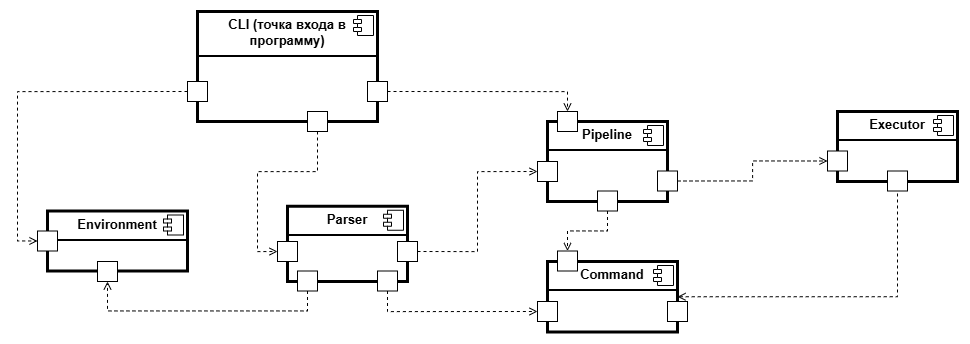

The diagram above was exported from draw.io. Its source (the exported page's mxGraphModel, read from the mxfile embedded in the PNG):
<mxGraphModel dx="3278" dy="1113" grid="1" gridSize="10" guides="1" tooltips="1" connect="1" arrows="1" fold="1" page="1" pageScale="1" pageWidth="827" pageHeight="1169" math="0" shadow="0">
  <root>
    <mxCell id="0" />
    <mxCell id="1" parent="0" />
    <mxCell id="2iNy4BUgcZV24ov0omHN-53" value="&lt;p style=&quot;margin:0px;margin-top:6px;text-align:center;&quot;&gt;&lt;b&gt;CLI (точка входа в программу)&lt;/b&gt;&lt;/p&gt;&lt;hr style=&quot;border-style:solid;&quot;&gt;&lt;p style=&quot;margin:0px;margin-left:8px;&quot;&gt;&lt;br&gt;&lt;/p&gt;" style="align=left;overflow=fill;html=1;dropTarget=0;whiteSpace=wrap;strokeWidth=3;fontSize=13;fontFamily=Helvetica;" vertex="1" parent="1">
      <mxGeometry x="10" y="760" width="180" height="110" as="geometry" />
    </mxCell>
    <mxCell id="2iNy4BUgcZV24ov0omHN-54" value="" style="shape=component;jettyWidth=8;jettyHeight=4;fontSize=13;fontFamily=Helvetica;" vertex="1" parent="2iNy4BUgcZV24ov0omHN-53">
      <mxGeometry x="1" width="20" height="20" relative="1" as="geometry">
        <mxPoint x="-24" y="4" as="offset" />
      </mxGeometry>
    </mxCell>
    <mxCell id="2iNy4BUgcZV24ov0omHN-55" value="&lt;p style=&quot;margin:0px;margin-top:6px;text-align:center;&quot;&gt;&lt;b&gt;Pipeline&lt;/b&gt;&lt;/p&gt;&lt;hr style=&quot;border-style:solid;&quot;&gt;&lt;p style=&quot;margin:0px;margin-left:8px;&quot;&gt;&lt;span style=&quot;color: rgba(0, 0, 0, 0); font-family: monospace; font-size: 0px; text-wrap-mode: nowrap;&quot;&gt;%3CmxGraphModel%3E%3Croot%3E%3CmxCell%20id%3D%220%22%2F%3E%3CmxCell%20id%3D%221%22%20parent%3D%220%22%2F%3E%3CmxCell%20id%3D%222%22%20value%3D%22Production%20plan%20processing%22%20style%3D%22shape%3Dmodule%3Balign%3Dleft%3BspacingLeft%3D20%3Balign%3Dcenter%3BverticalAlign%3Dtop%3BwhiteSpace%3Dwrap%3Bhtml%3D1%3BfontSize%3D13%3BfontFamily%3DHelvetica%3B%22%20vertex%3D%221%22%20parent%3D%221%22%3E%3CmxGeometry%20x%3D%22170%22%20y%3D%22640%22%20width%3D%22135%22%20height%3D%2280%22%20as%3D%22geometry%22%2F%3E%3C%2FmxCell%3E%3C%2Froot%3E%3C%2FmxGraphModel%3E&lt;/span&gt;&lt;span style=&quot;color: rgba(0, 0, 0, 0); font-family: monospace; font-size: 0px; text-wrap-mode: nowrap; background-color: transparent;&quot;&gt;%3CmxGraphModel%3E%3Croot%3E%3CmxCell%20id%3D%220%22%2F%3E%3CmxCell%20id%3D%221%22%20parent%3D%220%22%2F%3E%3CmxCell%20id%3D%222%22%20value%3D%22Production%20plan%20processing%22%20style%3D%22shape%3Dmodule%3Balign%3Dleft%3BspacingLeft%3D20%3Balign%3Dcenter%3BverticalAlign%3Dtop%3BwhiteSpace%3Dwrap%3Bhtml%3D1%3BfontSize%3D13%3BfontFamily%3DHelvetica%3B%22%20vertex%3D%221%22%20parent%3D%221%22%3E%3CmxGeometry%20x%3D%22170%22%20y%3D%22640%22%20width%3D%22135%22%20height%3D%2280%22%20as%3D%22geometry%22%2F%3E%3C%2FmxCell%3E%3C%2Froot%3E%3C%2FmxGraphModel%3E&lt;/span&gt;&lt;/p&gt;" style="align=left;overflow=fill;html=1;dropTarget=0;whiteSpace=wrap;strokeWidth=3;fontSize=13;fontFamily=Helvetica;" vertex="1" parent="1">
      <mxGeometry x="360" y="870" width="120" height="80" as="geometry" />
    </mxCell>
    <mxCell id="2iNy4BUgcZV24ov0omHN-56" value="" style="shape=component;jettyWidth=8;jettyHeight=4;fontSize=13;fontFamily=Helvetica;" vertex="1" parent="2iNy4BUgcZV24ov0omHN-55">
      <mxGeometry x="1" width="20" height="20" relative="1" as="geometry">
        <mxPoint x="-24" y="4" as="offset" />
      </mxGeometry>
    </mxCell>
    <mxCell id="2iNy4BUgcZV24ov0omHN-57" value="&lt;p style=&quot;margin:0px;margin-top:6px;text-align:center;&quot;&gt;&lt;b&gt;Environment&lt;/b&gt;&lt;/p&gt;&lt;hr style=&quot;border-style:solid;&quot;&gt;&lt;p style=&quot;margin:0px;margin-left:8px;&quot;&gt;&lt;span style=&quot;color: rgba(0, 0, 0, 0); font-family: monospace; font-size: 0px; text-wrap-mode: nowrap;&quot;&gt;%3CmxGraphModel%3E%3Croot%3E%3CmxCell%20id%3D%220%22%2F%3E%3CmxCell%20id%3D%221%22%20parent%3D%220%22%2F%3E%3CmxCell%20id%3D%222%22%20value%3D%22Production%20plan%20processing%22%20style%3D%22shape%3Dmodule%3Balign%3Dleft%3BspacingLeft%3D20%3Balign%3Dcenter%3BverticalAlign%3Dtop%3BwhiteSpace%3Dwrap%3Bhtml%3D1%3BfontSize%3D13%3BfontFamily%3DHelvetica%3B%22%20vertex%3D%221%22%20parent%3D%221%22%3E%3CmxGeometry%20x%3D%22170%22%20y%3D%22640%22%20width%3D%22135%22%20height%3D%2280%22%20as%3D%22geometry%22%2F%3E%3C%2FmxCell%3E%3C%2Froot%3E%3C%2FmxGraphModel%3E&lt;/span&gt;&lt;span style=&quot;color: rgba(0, 0, 0, 0); font-family: monospace; font-size: 0px; text-wrap-mode: nowrap; background-color: transparent;&quot;&gt;%3CmxGraphModel%3E%3Croot%3E%3CmxCell%20id%3D%220%22%2F%3E%3CmxCell%20id%3D%221%22%20parent%3D%220%22%2F%3E%3CmxCell%20id%3D%222%22%20value%3D%22Production%20plan%20processing%22%20style%3D%22shape%3Dmodule%3Balign%3Dleft%3BspacingLeft%3D20%3Balign%3Dcenter%3BverticalAlign%3Dtop%3BwhiteSpace%3Dwrap%3Bhtml%3D1%3BfontSize%3D13%3BfontFamily%3DHelvetica%3B%22%20vertex%3D%221%22%20parent%3D%221%22%3E%3CmxGeometry%20x%3D%22170%22%20y%3D%22640%22%20width%3D%22135%22%20height%3D%2280%22%20as%3D%22geometry%22%2F%3E%3C%2FmxCell%3E%3C%2Froot%3E%3C%2FmxGraphModel%3E&lt;/span&gt;&lt;/p&gt;" style="align=left;overflow=fill;html=1;dropTarget=0;whiteSpace=wrap;strokeWidth=3;fontSize=13;fontFamily=Helvetica;" vertex="1" parent="1">
      <mxGeometry x="-140" y="959.5" width="140" height="60" as="geometry" />
    </mxCell>
    <mxCell id="2iNy4BUgcZV24ov0omHN-58" value="" style="shape=component;jettyWidth=8;jettyHeight=4;fontSize=13;fontFamily=Helvetica;" vertex="1" parent="2iNy4BUgcZV24ov0omHN-57">
      <mxGeometry x="1" width="20" height="20" relative="1" as="geometry">
        <mxPoint x="-24" y="4" as="offset" />
      </mxGeometry>
    </mxCell>
    <mxCell id="2iNy4BUgcZV24ov0omHN-59" value="&lt;p style=&quot;margin:0px;margin-top:6px;text-align:center;&quot;&gt;&lt;b&gt;Command&lt;/b&gt;&lt;/p&gt;&lt;hr style=&quot;border-style:solid;&quot;&gt;&lt;p style=&quot;margin:0px;margin-left:8px;&quot;&gt;&lt;span style=&quot;color: rgba(0, 0, 0, 0); font-family: monospace; font-size: 0px; text-wrap-mode: nowrap;&quot;&gt;%3CmxGraphModel%3E%3Croot%3E%3CmxCell%20id%3D%220%22%2F%3E%3CmxCell%20id%3D%221%22%20parent%3D%220%22%2F%3E%3CmxCell%20id%3D%222%22%20value%3D%22Production%20plan%20processing%22%20style%3D%22shape%3Dmodule%3Balign%3Dleft%3BspacingLeft%3D20%3Balign%3Dcenter%3BverticalAlign%3Dtop%3BwhiteSpace%3Dwrap%3Bhtml%3D1%3BfontSize%3D13%3BfontFamily%3DHelvetica%3B%22%20vertex%3D%221%22%20parent%3D%221%22%3E%3CmxGeometry%20x%3D%22170%22%20y%3D%22640%22%20width%3D%22135%22%20height%3D%2280%22%20as%3D%22geometry%22%2F%3E%3C%2FmxCell%3E%3C%2Froot%3E%3C%2FmxGraphModel%3E&lt;/span&gt;&lt;span style=&quot;color: rgba(0, 0, 0, 0); font-family: monospace; font-size: 0px; text-wrap-mode: nowrap; background-color: transparent;&quot;&gt;%3CmxGraphModel%3E%3Croot%3E%3CmxCell%20id%3D%220%22%2F%3E%3CmxCell%20id%3D%221%22%20parent%3D%220%22%2F%3E%3CmxCell%20id%3D%222%22%20value%3D%22Production%20plan%20processing%22%20style%3D%22shape%3Dmodule%3Balign%3Dleft%3BspacingLeft%3D20%3Balign%3Dcenter%3BverticalAlign%3Dtop%3BwhiteSpace%3Dwrap%3Bhtml%3D1%3BfontSize%3D13%3BfontFamily%3DHelvetica%3B%22%20vertex%3D%221%22%20parent%3D%221%22%3E%3CmxGeometry%20x%3D%22170%22%20y%3D%22640%22%20width%3D%22135%22%20height%3D%2280%22%20as%3D%22geometry%22%2F%3E%3C%2FmxCell%3E%3C%2Froot%3E%3C%2FmxGraphModel%3E&lt;/span&gt;&lt;/p&gt;" style="align=left;overflow=fill;html=1;dropTarget=0;whiteSpace=wrap;strokeWidth=3;fontSize=13;fontFamily=Helvetica;" vertex="1" parent="1">
      <mxGeometry x="360" y="1010" width="130" height="70.5" as="geometry" />
    </mxCell>
    <mxCell id="2iNy4BUgcZV24ov0omHN-60" value="" style="shape=component;jettyWidth=8;jettyHeight=4;fontSize=13;fontFamily=Helvetica;" vertex="1" parent="2iNy4BUgcZV24ov0omHN-59">
      <mxGeometry x="1" width="20" height="20" relative="1" as="geometry">
        <mxPoint x="-24" y="4" as="offset" />
      </mxGeometry>
    </mxCell>
    <mxCell id="2iNy4BUgcZV24ov0omHN-61" value="&lt;p style=&quot;margin:0px;margin-top:6px;text-align:center;&quot;&gt;&lt;b&gt;Executor&lt;/b&gt;&lt;/p&gt;&lt;hr style=&quot;border-style:solid;&quot;&gt;&lt;p style=&quot;margin:0px;margin-left:8px;&quot;&gt;&lt;span style=&quot;color: rgba(0, 0, 0, 0); font-family: monospace; font-size: 0px; text-wrap-mode: nowrap;&quot;&gt;%3CmxGraphModel%3E%3Croot%3E%3CmxCell%20id%3D%220%22%2F%3E%3CmxCell%20id%3D%221%22%20parent%3D%220%22%2F%3E%3CmxCell%20id%3D%222%22%20value%3D%22Production%20plan%20processing%22%20style%3D%22shape%3Dmodule%3Balign%3Dleft%3BspacingLeft%3D20%3Balign%3Dcenter%3BverticalAlign%3Dtop%3BwhiteSpace%3Dwrap%3Bhtml%3D1%3BfontSize%3D13%3BfontFamily%3DHelvetica%3B%22%20vertex%3D%221%22%20parent%3D%221%22%3E%3CmxGeometry%20x%3D%22170%22%20y%3D%22640%22%20width%3D%22135%22%20height%3D%2280%22%20as%3D%22geometry%22%2F%3E%3C%2FmxCell%3E%3C%2Froot%3E%3C%2FmxGraphModel%3E&lt;/span&gt;&lt;span style=&quot;color: rgba(0, 0, 0, 0); font-family: monospace; font-size: 0px; text-wrap-mode: nowrap; background-color: transparent;&quot;&gt;%3CmxGraphModel%3E%3Croot%3E%3CmxCell%20id%3D%220%22%2F%3E%3CmxCell%20id%3D%221%22%20parent%3D%220%22%2F%3E%3CmxCell%20id%3D%222%22%20value%3D%22Production%20plan%20processing%22%20style%3D%22shape%3Dmodule%3Balign%3Dleft%3BspacingLeft%3D20%3Balign%3Dcenter%3BverticalAlign%3Dtop%3BwhiteSpace%3Dwrap%3Bhtml%3D1%3BfontSize%3D13%3BfontFamily%3DHelvetica%3B%22%20vertex%3D%221%22%20parent%3D%221%22%3E%3CmxGeometry%20x%3D%22170%22%20y%3D%22640%22%20width%3D%22135%22%20height%3D%2280%22%20as%3D%22geometry%22%2F%3E%3C%2FmxCell%3E%3C%2Froot%3E%3C%2FmxGraphModel%3E&lt;/span&gt;&lt;/p&gt;" style="align=left;overflow=fill;html=1;dropTarget=0;whiteSpace=wrap;strokeWidth=3;fontSize=13;fontFamily=Helvetica;" vertex="1" parent="1">
      <mxGeometry x="650" y="860" width="120" height="70" as="geometry" />
    </mxCell>
    <mxCell id="2iNy4BUgcZV24ov0omHN-62" value="" style="shape=component;jettyWidth=8;jettyHeight=4;fontSize=13;fontFamily=Helvetica;" vertex="1" parent="2iNy4BUgcZV24ov0omHN-61">
      <mxGeometry x="1" width="20" height="20" relative="1" as="geometry">
        <mxPoint x="-24" y="4" as="offset" />
      </mxGeometry>
    </mxCell>
    <mxCell id="2iNy4BUgcZV24ov0omHN-63" value="&lt;p style=&quot;margin:0px;margin-top:6px;text-align:center;&quot;&gt;&lt;b&gt;Parser&lt;/b&gt;&lt;/p&gt;&lt;hr style=&quot;border-style:solid;&quot;&gt;&lt;p style=&quot;margin:0px;margin-left:8px;&quot;&gt;&lt;span style=&quot;color: rgba(0, 0, 0, 0); font-family: monospace; font-size: 0px; text-wrap-mode: nowrap;&quot;&gt;%3CmxGraphModel%3E%3Croot%3E%3CmxCell%20id%3D%220%22%2F%3E%3CmxCell%20id%3D%221%22%20parent%3D%220%22%2F%3E%3CmxCell%20id%3D%222%22%20value%3D%22Production%20plan%20processing%22%20style%3D%22shape%3Dmodule%3Balign%3Dleft%3BspacingLeft%3D20%3Balign%3Dcenter%3BverticalAlign%3Dtop%3BwhiteSpace%3Dwrap%3Bhtml%3D1%3BfontSize%3D13%3BfontFamily%3DHelvetica%3B%22%20vertex%3D%221%22%20parent%3D%221%22%3E%3CmxGeometry%20x%3D%22170%22%20y%3D%22640%22%20width%3D%22135%22%20height%3D%2280%22%20as%3D%22geometry%22%2F%3E%3C%2FmxCell%3E%3C%2Froot%3E%3C%2FmxGraphModel%3E&lt;/span&gt;&lt;span style=&quot;color: rgba(0, 0, 0, 0); font-family: monospace; font-size: 0px; text-wrap-mode: nowrap; background-color: transparent;&quot;&gt;%3CmxGraphModel%3E%3Croot%3E%3CmxCell%20id%3D%220%22%2F%3E%3CmxCell%20id%3D%221%22%20parent%3D%220%22%2F%3E%3CmxCell%20id%3D%222%22%20value%3D%22Production%20plan%20processing%22%20style%3D%22shape%3Dmodule%3Balign%3Dleft%3BspacingLeft%3D20%3Balign%3Dcenter%3BverticalAlign%3Dtop%3BwhiteSpace%3Dwrap%3Bhtml%3D1%3BfontSize%3D13%3BfontFamily%3DHelvetica%3B%22%20vertex%3D%221%22%20parent%3D%221%22%3E%3CmxGeometry%20x%3D%22170%22%20y%3D%22640%22%20width%3D%22135%22%20height%3D%2280%22%20as%3D%22geometry%22%2F%3E%3C%2FmxCell%3E%3C%2Froot%3E%3C%2FmxGraphModel%3E&lt;/span&gt;&lt;/p&gt;" style="align=left;overflow=fill;html=1;dropTarget=0;whiteSpace=wrap;strokeWidth=3;fontSize=13;fontFamily=Helvetica;" vertex="1" parent="1">
      <mxGeometry x="100" y="954.75" width="120" height="75.25" as="geometry" />
    </mxCell>
    <mxCell id="2iNy4BUgcZV24ov0omHN-64" value="" style="shape=component;jettyWidth=8;jettyHeight=4;fontSize=13;fontFamily=Helvetica;" vertex="1" parent="2iNy4BUgcZV24ov0omHN-63">
      <mxGeometry x="1" width="20" height="20" relative="1" as="geometry">
        <mxPoint x="-24" y="4" as="offset" />
      </mxGeometry>
    </mxCell>
    <mxCell id="2iNy4BUgcZV24ov0omHN-65" style="edgeStyle=orthogonalEdgeStyle;rounded=0;orthogonalLoop=1;jettySize=auto;html=1;exitX=0.5;exitY=1;exitDx=0;exitDy=0;entryX=0;entryY=0.5;entryDx=0;entryDy=0;dashed=1;endArrow=open;endFill=0;" edge="1" parent="1" source="2iNy4BUgcZV24ov0omHN-81" target="2iNy4BUgcZV24ov0omHN-82">
      <mxGeometry relative="1" as="geometry">
        <mxPoint x="130" y="875" as="sourcePoint" />
        <mxPoint x="130" y="920" as="targetPoint" />
        <Array as="points">
          <mxPoint x="130" y="920" />
          <mxPoint x="70" y="920" />
          <mxPoint x="70" y="1000" />
        </Array>
      </mxGeometry>
    </mxCell>
    <mxCell id="2iNy4BUgcZV24ov0omHN-66" style="edgeStyle=orthogonalEdgeStyle;rounded=0;orthogonalLoop=1;jettySize=auto;html=1;dashed=1;endArrow=open;endFill=0;entryX=0;entryY=0.5;entryDx=0;entryDy=0;exitX=1;exitY=0.5;exitDx=0;exitDy=0;" edge="1" parent="1" source="2iNy4BUgcZV24ov0omHN-83" target="2iNy4BUgcZV24ov0omHN-84">
      <mxGeometry relative="1" as="geometry">
        <mxPoint x="230" y="990" as="sourcePoint" />
        <mxPoint x="364" y="1149" as="targetPoint" />
        <Array as="points" />
      </mxGeometry>
    </mxCell>
    <mxCell id="2iNy4BUgcZV24ov0omHN-67" style="edgeStyle=orthogonalEdgeStyle;rounded=0;orthogonalLoop=1;jettySize=auto;html=1;dashed=1;endArrow=open;endFill=0;exitX=1;exitY=0.5;exitDx=0;exitDy=0;entryX=0;entryY=0.5;entryDx=0;entryDy=0;" edge="1" parent="1" source="2iNy4BUgcZV24ov0omHN-90" target="2iNy4BUgcZV24ov0omHN-91">
      <mxGeometry relative="1" as="geometry">
        <mxPoint x="265" y="1169" as="sourcePoint" />
        <mxPoint x="384" y="1169" as="targetPoint" />
        <Array as="points" />
      </mxGeometry>
    </mxCell>
    <mxCell id="2iNy4BUgcZV24ov0omHN-68" style="edgeStyle=orthogonalEdgeStyle;rounded=0;orthogonalLoop=1;jettySize=auto;html=1;dashed=1;endArrow=open;endFill=0;entryX=0;entryY=0.5;entryDx=0;entryDy=0;exitX=0.5;exitY=1;exitDx=0;exitDy=0;" edge="1" parent="1" source="2iNy4BUgcZV24ov0omHN-78" target="2iNy4BUgcZV24ov0omHN-79">
      <mxGeometry relative="1" as="geometry">
        <mxPoint x="200" y="1080" as="sourcePoint" />
        <mxPoint x="340" y="1065.25" as="targetPoint" />
        <Array as="points">
          <mxPoint x="200" y="1060" />
        </Array>
      </mxGeometry>
    </mxCell>
    <mxCell id="2iNy4BUgcZV24ov0omHN-69" style="edgeStyle=orthogonalEdgeStyle;rounded=0;orthogonalLoop=1;jettySize=auto;html=1;exitX=1;exitY=0.5;exitDx=0;exitDy=0;entryX=0.5;entryY=0;entryDx=0;entryDy=0;dashed=1;endArrow=open;endFill=0;" edge="1" parent="1" source="2iNy4BUgcZV24ov0omHN-85" target="2iNy4BUgcZV24ov0omHN-86">
      <mxGeometry relative="1" as="geometry">
        <mxPoint x="115" y="850" as="sourcePoint" />
        <mxPoint x="-60" y="980" as="targetPoint" />
        <Array as="points">
          <mxPoint x="380" y="840" />
        </Array>
      </mxGeometry>
    </mxCell>
    <mxCell id="2iNy4BUgcZV24ov0omHN-70" style="edgeStyle=orthogonalEdgeStyle;rounded=0;orthogonalLoop=1;jettySize=auto;html=1;dashed=1;endArrow=open;endFill=0;exitX=0.5;exitY=1;exitDx=0;exitDy=0;entryX=0.5;entryY=1;entryDx=0;entryDy=0;" edge="1" parent="1" source="2iNy4BUgcZV24ov0omHN-76" target="2iNy4BUgcZV24ov0omHN-77">
      <mxGeometry relative="1" as="geometry">
        <mxPoint x="414" y="920" as="sourcePoint" />
        <mxPoint x="414" y="1020" as="targetPoint" />
        <Array as="points" />
      </mxGeometry>
    </mxCell>
    <mxCell id="2iNy4BUgcZV24ov0omHN-71" style="edgeStyle=orthogonalEdgeStyle;rounded=0;orthogonalLoop=1;jettySize=auto;html=1;dashed=1;endArrow=open;endFill=0;exitX=0.5;exitY=1;exitDx=0;exitDy=0;entryX=1;entryY=0.5;entryDx=0;entryDy=0;" edge="1" parent="1" source="2iNy4BUgcZV24ov0omHN-61" target="2iNy4BUgcZV24ov0omHN-59">
      <mxGeometry relative="1" as="geometry">
        <mxPoint x="424" y="930" as="sourcePoint" />
        <mxPoint x="424" y="1030" as="targetPoint" />
        <Array as="points" />
      </mxGeometry>
    </mxCell>
    <mxCell id="2iNy4BUgcZV24ov0omHN-72" style="edgeStyle=orthogonalEdgeStyle;rounded=0;orthogonalLoop=1;jettySize=auto;html=1;dashed=1;endArrow=open;endFill=0;exitX=0.5;exitY=1;exitDx=0;exitDy=0;entryX=0.5;entryY=0;entryDx=0;entryDy=0;" edge="1" parent="1" source="2iNy4BUgcZV24ov0omHN-88" target="2iNy4BUgcZV24ov0omHN-89">
      <mxGeometry relative="1" as="geometry">
        <mxPoint x="484" y="900" as="sourcePoint" />
        <mxPoint x="660" y="900" as="targetPoint" />
        <Array as="points" />
      </mxGeometry>
    </mxCell>
    <mxCell id="2iNy4BUgcZV24ov0omHN-73" value="" style="whiteSpace=wrap;html=1;aspect=fixed;" vertex="1" parent="1">
      <mxGeometry y="830" width="20" height="20" as="geometry" />
    </mxCell>
    <mxCell id="2iNy4BUgcZV24ov0omHN-74" value="" style="edgeStyle=orthogonalEdgeStyle;rounded=0;orthogonalLoop=1;jettySize=auto;html=1;exitX=0;exitY=0.5;exitDx=0;exitDy=0;dashed=1;endArrow=open;endFill=0;entryX=0;entryY=0.5;entryDx=0;entryDy=0;" edge="1" parent="1" source="2iNy4BUgcZV24ov0omHN-73" target="2iNy4BUgcZV24ov0omHN-75">
      <mxGeometry relative="1" as="geometry">
        <mxPoint x="45" y="850" as="sourcePoint" />
        <mxPoint x="-190" y="990" as="targetPoint" />
        <Array as="points" />
      </mxGeometry>
    </mxCell>
    <mxCell id="2iNy4BUgcZV24ov0omHN-75" value="" style="whiteSpace=wrap;html=1;aspect=fixed;" vertex="1" parent="1">
      <mxGeometry x="-150" y="979.5" width="20" height="20" as="geometry" />
    </mxCell>
    <mxCell id="2iNy4BUgcZV24ov0omHN-76" value="" style="whiteSpace=wrap;html=1;aspect=fixed;" vertex="1" parent="1">
      <mxGeometry x="110" y="1019.5" width="20" height="20" as="geometry" />
    </mxCell>
    <mxCell id="2iNy4BUgcZV24ov0omHN-77" value="" style="whiteSpace=wrap;html=1;aspect=fixed;" vertex="1" parent="1">
      <mxGeometry x="-90" y="1010" width="20" height="20" as="geometry" />
    </mxCell>
    <mxCell id="2iNy4BUgcZV24ov0omHN-78" value="" style="whiteSpace=wrap;html=1;aspect=fixed;" vertex="1" parent="1">
      <mxGeometry x="190" y="1019.5" width="20" height="20" as="geometry" />
    </mxCell>
    <mxCell id="2iNy4BUgcZV24ov0omHN-79" value="" style="whiteSpace=wrap;html=1;aspect=fixed;" vertex="1" parent="1">
      <mxGeometry x="350" y="1050" width="20" height="20" as="geometry" />
    </mxCell>
    <mxCell id="2iNy4BUgcZV24ov0omHN-80" value="" style="edgeStyle=orthogonalEdgeStyle;rounded=0;orthogonalLoop=1;jettySize=auto;html=1;exitX=0.5;exitY=1;exitDx=0;exitDy=0;entryX=0.5;entryY=0;entryDx=0;entryDy=0;dashed=1;endArrow=open;endFill=0;" edge="1" parent="1" source="2iNy4BUgcZV24ov0omHN-53" target="2iNy4BUgcZV24ov0omHN-81">
      <mxGeometry relative="1" as="geometry">
        <mxPoint x="160" y="870" as="sourcePoint" />
        <mxPoint x="165" y="960" as="targetPoint" />
        <Array as="points" />
      </mxGeometry>
    </mxCell>
    <mxCell id="2iNy4BUgcZV24ov0omHN-81" value="" style="whiteSpace=wrap;html=1;aspect=fixed;" vertex="1" parent="1">
      <mxGeometry x="120" y="860" width="20" height="20" as="geometry" />
    </mxCell>
    <mxCell id="2iNy4BUgcZV24ov0omHN-82" value="" style="whiteSpace=wrap;html=1;aspect=fixed;" vertex="1" parent="1">
      <mxGeometry x="90" y="990" width="20" height="20" as="geometry" />
    </mxCell>
    <mxCell id="2iNy4BUgcZV24ov0omHN-83" value="" style="whiteSpace=wrap;html=1;aspect=fixed;" vertex="1" parent="1">
      <mxGeometry x="210" y="990" width="20" height="20" as="geometry" />
    </mxCell>
    <mxCell id="2iNy4BUgcZV24ov0omHN-84" value="" style="whiteSpace=wrap;html=1;aspect=fixed;" vertex="1" parent="1">
      <mxGeometry x="350" y="910" width="20" height="20" as="geometry" />
    </mxCell>
    <mxCell id="2iNy4BUgcZV24ov0omHN-85" value="" style="whiteSpace=wrap;html=1;aspect=fixed;" vertex="1" parent="1">
      <mxGeometry x="180" y="830" width="20" height="20" as="geometry" />
    </mxCell>
    <mxCell id="2iNy4BUgcZV24ov0omHN-86" value="" style="whiteSpace=wrap;html=1;aspect=fixed;" vertex="1" parent="1">
      <mxGeometry x="370" y="860" width="20" height="20" as="geometry" />
    </mxCell>
    <mxCell id="2iNy4BUgcZV24ov0omHN-87" value="" style="edgeStyle=orthogonalEdgeStyle;rounded=0;orthogonalLoop=1;jettySize=auto;html=1;dashed=1;endArrow=open;endFill=0;exitX=0.5;exitY=1;exitDx=0;exitDy=0;entryX=0.5;entryY=0;entryDx=0;entryDy=0;" edge="1" parent="1" source="2iNy4BUgcZV24ov0omHN-55" target="2iNy4BUgcZV24ov0omHN-88">
      <mxGeometry relative="1" as="geometry">
        <mxPoint x="420" y="950" as="sourcePoint" />
        <mxPoint x="420" y="1010" as="targetPoint" />
        <Array as="points" />
      </mxGeometry>
    </mxCell>
    <mxCell id="2iNy4BUgcZV24ov0omHN-88" value="" style="whiteSpace=wrap;html=1;aspect=fixed;" vertex="1" parent="1">
      <mxGeometry x="410" y="939.5" width="20" height="20" as="geometry" />
    </mxCell>
    <mxCell id="2iNy4BUgcZV24ov0omHN-89" value="" style="whiteSpace=wrap;html=1;aspect=fixed;" vertex="1" parent="1">
      <mxGeometry x="370" y="999.5" width="20" height="20" as="geometry" />
    </mxCell>
    <mxCell id="2iNy4BUgcZV24ov0omHN-90" value="" style="whiteSpace=wrap;html=1;aspect=fixed;" vertex="1" parent="1">
      <mxGeometry x="470" y="919.5" width="20" height="20" as="geometry" />
    </mxCell>
    <mxCell id="2iNy4BUgcZV24ov0omHN-91" value="" style="whiteSpace=wrap;html=1;aspect=fixed;" vertex="1" parent="1">
      <mxGeometry x="640" y="899.5" width="20" height="20" as="geometry" />
    </mxCell>
    <mxCell id="2iNy4BUgcZV24ov0omHN-92" value="" style="whiteSpace=wrap;html=1;aspect=fixed;" vertex="1" parent="1">
      <mxGeometry x="480" y="1050" width="20" height="20" as="geometry" />
    </mxCell>
    <mxCell id="2iNy4BUgcZV24ov0omHN-93" value="" style="whiteSpace=wrap;html=1;aspect=fixed;" vertex="1" parent="1">
      <mxGeometry x="700" y="919.5" width="20" height="20" as="geometry" />
    </mxCell>
  </root>
</mxGraphModel>